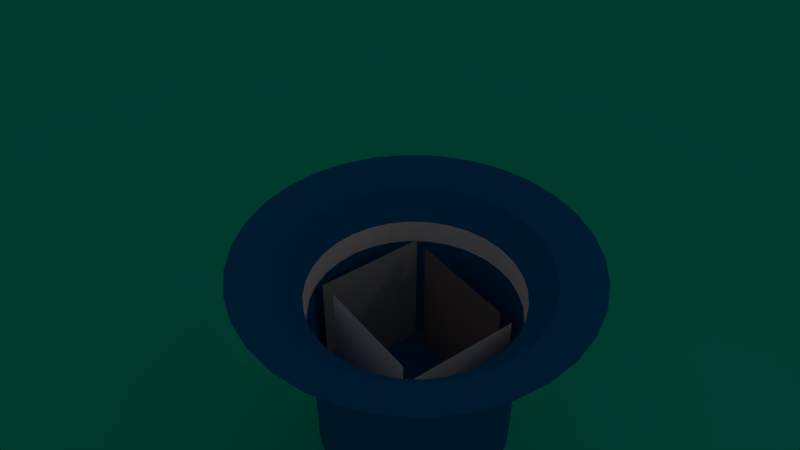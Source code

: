 # Source: project.blend  (saved by Blender 2.78.0; exported with 4.5.12 LTS)
import bpy
from mathutils import Matrix  # noqa: F401  (used for matrix-valued properties, if any)

bpy.ops.wm.read_factory_settings(use_empty=True)
scene = bpy.context.scene
scene.name = 'Scene'

# ---- collections
col_collection_1 = bpy.data.collections.new('Collection 1'); scene.collection.children.link(col_collection_1)

# ---- materials (node trees are filled in below, after node groups)
mat_material_003 = bpy.data.materials.new('Material.003')
mat_material_003.alpha_threshold = 0.0
mat_material_003.use_transparent_shadow = False
mat_material_003.diffuse_color = (1.0, 0.9648, 0.9648, 1.0)
mat_material_003.roughness = 0.5
mat_material_001 = bpy.data.materials.new('Material.001')
mat_material_001.alpha_threshold = 0.0
mat_material_001.use_transparent_shadow = False
mat_material_001.diffuse_color = (0.0, 0.1676, 0.4312, 1.0)
mat_material_001.roughness = 0.5
mat_material_002 = bpy.data.materials.new('Material.002')
mat_material_002.alpha_threshold = 0.0
mat_material_002.use_transparent_shadow = False
mat_material_002.diffuse_color = (0.0, 0.8, 0.4972, 1.0)
mat_material_002.roughness = 0.5
mat_redback_003 = bpy.data.materials.new('redback.003')
mat_redback_003.alpha_threshold = 0.0
mat_redback_003.use_transparent_shadow = False
mat_redback_003.diffuse_color = (0.7594, 0.7874, 0.8, 1.0)
mat_redback_003.roughness = 0.5
mat_diamond = bpy.data.materials.new('diamond')
mat_diamond.alpha_threshold = 0.0
mat_diamond.use_transparent_shadow = False
mat_diamond.roughness = 0.5
mat_redback_002 = bpy.data.materials.new('redback.002')
mat_redback_002.alpha_threshold = 0.0
mat_redback_002.use_transparent_shadow = False
mat_redback_002.diffuse_color = (0.9857, 0.9203, 0.9054, 1.0)
mat_redback_002.roughness = 0.5
mat_clubs = bpy.data.materials.new('clubs')
mat_clubs.alpha_threshold = 0.0
mat_clubs.use_transparent_shadow = False
mat_clubs.diffuse_color = (1.0, 1.0, 1.0, 1.0)
mat_clubs.roughness = 0.5
mat_redback_001 = bpy.data.materials.new('redback.001')
mat_redback_001.alpha_threshold = 0.0
mat_redback_001.use_transparent_shadow = False
mat_redback_001.diffuse_color = (0.2909, 0.2844, 0.2893, 1.0)
mat_redback_001.roughness = 0.5
mat_spade_002 = bpy.data.materials.new('spade.002')
mat_spade_002.alpha_threshold = 0.0
mat_spade_002.use_transparent_shadow = False
mat_spade_002.roughness = 0.5
mat_redback = bpy.data.materials.new('redback')
mat_redback.alpha_threshold = 0.0
mat_redback.use_transparent_shadow = False
mat_redback.diffuse_color = (0.2989, 0.2411, 0.2451, 1.0)
mat_redback.roughness = 0.5
mat_heart = bpy.data.materials.new('heart')
mat_heart.alpha_threshold = 0.0
mat_heart.use_transparent_shadow = False
mat_heart.roughness = 0.5

# ---- material node trees

# ---- world
world_world = bpy.data.worlds.new('World'); scene.world = world_world
world_world.color = (0.05088, 0.05088, 0.05088)
world_world.use_sun_shadow = False
world_world.sun_shadow_jitter_overblur = 0.0
world_world.cycles.sampling_method = 'MANUAL'

# ---- cameras
cam_camera = bpy.data.cameras.new('Camera')
cam_camera.clip_end = 100.0
cam_camera.lens = 35.0
cam_camera.sensor_width = 32.0
cam_camera.sensor_height = 18.0
cam_camera.ortho_scale = 7.314
cam_camera.dof.focus_distance = 0.0
cam_camera.dof.aperture_fstop = 128.0

# ---- lights
light_point = bpy.data.lights.new('Point', 'AREA')
light_point.transmission_factor = 0.0
light_point.energy = 11.78
light_point.shadow_buffer_clip_start = 0.5
light_point.shadow_soft_size = 0.1
light_point.shadow_maximum_resolution = 0.006
light_point.use_absolute_resolution = True
light_point.size = 0.1
light_point.size_y = 0.1
light_area_002 = bpy.data.lights.new('Area.002', 'AREA')
light_area_002.transmission_factor = 0.0
light_area_002.energy = 5.498
light_area_002.shadow_buffer_clip_start = 0.5
light_area_002.shadow_soft_size = 0.1
light_area_002.shadow_maximum_resolution = 0.006
light_area_002.use_absolute_resolution = True
light_area_002.shape = 'RECTANGLE'
light_area_002.size = 0.1
light_area_002.size_y = 0.1
light_lamp = bpy.data.lights.new('Lamp', 'AREA')
light_lamp.transmission_factor = 0.0
light_lamp.cutoff_distance = 30.0
light_lamp.use_shadow = False
light_lamp.energy = 0.7854
light_lamp.shadow_buffer_clip_start = 1.001
light_lamp.shadow_soft_size = 0.1
light_lamp.shadow_maximum_resolution = 0.006
light_lamp.use_absolute_resolution = True
light_lamp.shape = 'RECTANGLE'
light_lamp.size = 0.1
light_lamp.size_y = 0.1

# ---- meshes
me_cylinder = bpy.data.meshes.new('Cylinder')
me_cylinder.from_pydata([(0.0, 1.0, -1.0), (0.0, 1.0, 1.0), (0.1951, 0.9808, -1.0), (0.1951, 0.9808, 1.0), (0.3827, 0.9239, -1.0), (0.3827, 0.9239, 1.0), (0.5556, 0.8315, -1.0), (0.5556, 0.8315, 1.0), (0.7071, 0.7071, -1.0), (0.7071, 0.7071, 1.0), (0.8315, 0.5556, -1.0), (0.8315, 0.5556, 1.0), (0.9239, 0.3827, -1.0), (0.9239, 0.3827, 1.0), (0.9808, 0.1951, -1.0), (0.9808, 0.1951, 1.0), (1.0, 7.55e-08, -1.0), (1.0, 7.55e-08, 1.0), (0.9808, -0.1951, -1.0), (0.9808, -0.1951, 1.0), (0.9239, -0.3827, -1.0), (0.9239, -0.3827, 1.0), (0.8315, -0.5556, -1.0), (0.8315, -0.5556, 1.0), (0.7071, -0.7071, -1.0), (0.7071, -0.7071, 1.0), (0.5556, -0.8315, -1.0), (0.5556, -0.8315, 1.0), (0.3827, -0.9239, -1.0), (0.3827, -0.9239, 1.0), (0.1951, -0.9808, -1.0), (0.1951, -0.9808, 1.0), (-3.258e-07, -1.0, -1.0), (-3.258e-07, -1.0, 1.0), (-0.1951, -0.9808, -1.0), (-0.1951, -0.9808, 1.0), (-0.3827, -0.9239, -1.0), (-0.3827, -0.9239, 1.0), (-0.5556, -0.8315, -1.0), (-0.5556, -0.8315, 1.0), (-0.7071, -0.7071, -1.0), (-0.7071, -0.7071, 1.0), (-0.8315, -0.5556, -1.0), (-0.8315, -0.5556, 1.0), (-0.9239, -0.3827, -1.0), (-0.9239, -0.3827, 1.0), (-0.9808, -0.1951, -1.0), (-0.9808, -0.1951, 1.0), (-1.0, 9.656e-07, -1.0), (-1.0, 9.656e-07, 1.0), (-0.9808, 0.1951, -1.0), (-0.9808, 0.1951, 1.0), (-0.9239, 0.3827, -1.0), (-0.9239, 0.3827, 1.0), (-0.8315, 0.5556, -1.0), (-0.8315, 0.5556, 1.0), (-0.7071, 0.7071, -1.0), (-0.7071, 0.7071, 1.0), (-0.5556, 0.8315, -1.0), (-0.5556, 0.8315, 1.0), (-0.3827, 0.9239, -1.0), (-0.3827, 0.9239, 1.0), (-0.1951, 0.9808, -1.0), (-0.1951, 0.9808, 1.0), (0.0, 1.719, 12.25), (0.3354, 1.686, 12.25), (0.6578, 1.588, 12.25), (0.955, 1.429, 12.25), (1.215, 1.215, 12.25), (1.429, 0.955, 12.25), (1.588, 0.6578, 12.25), (1.686, 0.3354, 12.25), (1.719, 1.298e-07, 12.25), (1.686, -0.3354, 12.25), (1.588, -0.6578, 12.25), (1.429, -0.955, 12.25), (1.215, -1.215, 12.25), (0.955, -1.429, 12.25), (0.6578, -1.588, 12.25), (0.3354, -1.686, 12.25), (-5.601e-07, -1.719, 12.25), (-0.3354, -1.686, 12.25), (-0.6578, -1.588, 12.25), (-0.955, -1.429, 12.25), (-1.215, -1.215, 12.25), (-1.429, -0.955, 12.25), (-1.588, -0.6578, 12.25), (-1.686, -0.3353, 12.25), (-1.719, 1.66e-06, 12.25), (-1.686, 0.3354, 12.25), (-1.588, 0.6578, 12.25), (-1.429, 0.955, 12.25), (-1.215, 1.215, 12.25), (-0.955, 1.429, 12.25), (-0.6578, 1.588, 12.25), (-0.3353, 1.686, 12.25), (0.9158, 0.9158, 11.55), (1.077, 0.7196, 11.55), (0.7196, -1.077, 11.55), (0.4957, -1.197, 11.55), (0.0, 1.295, 11.55), (0.2527, 1.27, 11.55), (-1.197, -0.4957, 11.55), (-1.27, -0.2527, 11.55), (-0.2527, 1.27, 11.55), (1.27, -0.2527, 11.55), (1.197, -0.4957, 11.55), (-0.4957, -1.197, 11.55), (-0.7196, -1.077, 11.55), (-1.077, 0.7196, 11.55), (-0.9158, 0.9158, 11.55), (1.197, 0.4957, 11.55), (0.2527, -1.27, 11.55), (-1.295, 1.251e-06, 11.55), (0.4957, 1.197, 11.55), (1.077, -0.7196, 11.55), (-0.9158, -0.9158, 11.55), (-0.7196, 1.077, 11.55), (1.27, 0.2527, 11.55), (-4.22e-07, -1.295, 11.55), (-1.27, 0.2527, 11.55), (0.7196, 1.077, 11.55), (0.9158, -0.9158, 11.55), (-1.077, -0.7196, 11.55), (-0.4957, 1.197, 11.55), (1.295, 9.779e-08, 11.55), (-0.2527, -1.27, 11.55), (-1.197, 0.4957, 11.55), (0.7225, 0.7225, 8.647), (0.5677, -0.8496, 8.647), (0.0, 1.022, 8.647), (-0.944, -0.391, 8.647), (1.002, -0.1993, 8.647), (-0.391, -0.944, 8.647), (-0.8496, 0.5677, 8.647), (0.8496, 0.5677, 8.647), (0.391, -0.944, 8.647), (0.1993, 1.002, 8.647), (-1.002, -0.1993, 8.647), (-0.1993, 1.002, 8.647), (0.944, -0.391, 8.647), (-0.5677, -0.8496, 8.647), (-0.7225, 0.7225, 8.647), (0.944, 0.391, 8.647), (0.1993, -1.002, 8.647), (-1.022, 9.866e-07, 8.647), (0.391, 0.944, 8.647), (0.8496, -0.5677, 8.647), (-0.7225, -0.7225, 8.647), (-0.5677, 0.8496, 8.647), (1.002, 0.1993, 8.647), (-3.329e-07, -1.022, 8.647), (-1.002, 0.1993, 8.647), (0.5677, 0.8496, 8.647), (0.7225, -0.7225, 8.647), (-0.8496, -0.5677, 8.647), (-0.391, 0.944, 8.647), (1.022, 7.714e-08, 8.647), (-0.1993, -1.002, 8.647), (-0.944, 0.391, 8.647), (0.8661, 0.5787, 10.1), (0.3986, -0.9624, 10.1), (0.2032, 1.022, 10.1), (-1.022, -0.2032, 10.1), (-0.2032, 1.022, 10.1), (0.9624, -0.3986, 10.1), (-0.5787, -0.8661, 10.1), (-0.7366, 0.7366, 10.1), (0.9624, 0.3986, 10.1), (0.2032, -1.022, 10.1), (-1.042, 1.006e-06, 10.1), (0.3986, 0.9624, 10.1), (0.8661, -0.5787, 10.1), (-0.7366, -0.7366, 10.1), (-0.5787, 0.8661, 10.1), (1.022, 0.2032, 10.1), (-3.394e-07, -1.042, 10.1), (-1.022, 0.2032, 10.1), (0.5787, 0.8661, 10.1), (0.7366, -0.7366, 10.1), (-0.8661, -0.5787, 10.1), (-0.3986, 0.9624, 10.1), (1.042, 7.864e-08, 10.1), (-0.2032, -1.022, 10.1), (-0.9624, 0.3986, 10.1), (0.7366, 0.7366, 10.1), (0.5787, -0.8661, 10.1), (0.0, 1.042, 10.1), (-0.9624, -0.3986, 10.1), (1.022, -0.2032, 10.1), (-0.3986, -0.9624, 10.1), (-0.8661, 0.5787, 10.1)], [], [(0, 1, 3, 2), (2, 3, 5, 4), (4, 5, 7, 6), (6, 7, 9, 8), (8, 9, 11, 10), (10, 11, 13, 12), (12, 13, 15, 14), (14, 15, 17, 16), (16, 17, 19, 18), (18, 19, 21, 20), (20, 21, 23, 22), (22, 23, 25, 24), (24, 25, 27, 26), (26, 27, 29, 28), (28, 29, 31, 30), (30, 31, 33, 32), (32, 33, 35, 34), (34, 35, 37, 36), (36, 37, 39, 38), (38, 39, 41, 40), (40, 41, 43, 42), (42, 43, 45, 44), (44, 45, 47, 46), (46, 47, 49, 48), (48, 49, 51, 50), (50, 51, 53, 52), (52, 53, 55, 54), (54, 55, 57, 56), (56, 57, 59, 58), (58, 59, 61, 60), (3, 1, 63, 61, 59, 57, 55, 53, 51, 49, 47, 45, 43, 41, 39, 37, 35, 33, 31, 29, 27, 25, 23, 21, 19, 17, 15, 13, 11, 9, 7, 5), (60, 61, 63, 62), (62, 63, 1, 0), (0, 2, 4, 6, 8, 10, 12, 14, 16, 18, 20, 22, 24, 26, 28, 30, 32, 34, 36, 38, 40, 42, 44, 46, 48, 50, 52, 54, 56, 58, 60, 62), (96, 97, 69, 68), (98, 99, 78, 77), (100, 101, 65, 64), (102, 103, 87, 86), (100, 104, 95, 64), (105, 106, 74, 73), (107, 108, 83, 82), (109, 110, 92, 91), (97, 111, 70, 69), (99, 112, 79, 78), (103, 113, 88, 87), (101, 114, 66, 65), (106, 115, 75, 74), (108, 116, 84, 83), (110, 117, 93, 92), (111, 118, 71, 70), (112, 119, 80, 79), (113, 120, 89, 88), (114, 121, 67, 66), (115, 122, 76, 75), (116, 123, 85, 84), (117, 124, 94, 93), (118, 125, 72, 71), (119, 126, 81, 80), (120, 127, 90, 89), (121, 96, 68, 67), (122, 98, 77, 76), (123, 102, 86, 85), (104, 124, 94, 95), (125, 105, 73, 72), (126, 107, 82, 81), (127, 109, 91, 90), (184, 191, 109, 127), (183, 190, 107, 126), (182, 189, 105, 125), (164, 181, 124, 104), (180, 188, 102, 123), (179, 186, 98, 122), (178, 185, 96, 121), (177, 184, 127, 120), (176, 183, 126, 119), (175, 182, 125, 118), (174, 181, 124, 117), (173, 180, 123, 116), (172, 179, 122, 115), (171, 178, 121, 114), (170, 177, 120, 113), (169, 176, 119, 112), (168, 175, 118, 111), (167, 174, 117, 110), (166, 173, 116, 108), (165, 172, 115, 106), (162, 171, 114, 101), (163, 170, 113, 103), (161, 169, 112, 99), (160, 168, 111, 97), (191, 167, 110, 109), (190, 166, 108, 107), (189, 165, 106, 105), (187, 164, 104, 100), (188, 163, 103, 102), (187, 162, 101, 100), (186, 161, 99, 98), (185, 160, 97, 96), (9, 11, 135, 128), (27, 29, 136, 129), (1, 3, 137, 130), (45, 47, 138, 131), (1, 63, 139, 130), (19, 21, 140, 132), (37, 39, 141, 133), (55, 57, 142, 134), (11, 13, 143, 135), (29, 31, 144, 136), (47, 49, 145, 138), (3, 5, 146, 137), (21, 23, 147, 140), (39, 41, 148, 141), (57, 59, 149, 142), (13, 15, 150, 143), (31, 33, 151, 144), (49, 51, 152, 145), (5, 7, 153, 146), (23, 25, 154, 147), (41, 43, 155, 148), (59, 61, 156, 149), (15, 17, 157, 150), (33, 35, 158, 151), (51, 53, 159, 152), (7, 9, 128, 153), (25, 27, 129, 154), (43, 45, 131, 155), (63, 61, 156, 139), (17, 19, 132, 157), (35, 37, 133, 158), (53, 55, 134, 159), (128, 135, 160, 185), (129, 136, 161, 186), (130, 137, 162, 187), (131, 138, 163, 188), (130, 139, 164, 187), (132, 140, 165, 189), (133, 141, 166, 190), (134, 142, 167, 191), (135, 143, 168, 160), (136, 144, 169, 161), (138, 145, 170, 163), (137, 146, 171, 162), (140, 147, 172, 165), (141, 148, 173, 166), (142, 149, 174, 167), (143, 150, 175, 168), (144, 151, 176, 169), (145, 152, 177, 170), (146, 153, 178, 171), (147, 154, 179, 172), (148, 155, 180, 173), (149, 156, 181, 174), (150, 157, 182, 175), (151, 158, 183, 176), (152, 159, 184, 177), (153, 128, 185, 178), (154, 129, 186, 179), (155, 131, 188, 180), (139, 156, 181, 164), (157, 132, 189, 182), (158, 133, 190, 183), (159, 134, 191, 184)])
me_cylinder.polygons.foreach_set('material_index', [1, 1, 1, 1, 1, 1, 1, 1, 1, 1, 1, 1, 1, 1, 1, 1, 1, 1, 1, 1, 1, 1, 1, 1, 1, 1, 1, 1, 1, 1, 1, 1, 1, 1, 1, 1, 1, 1, 1, 1, 1, 1, 1, 1, 1, 1, 1, 1, 1, 1, 1, 1, 1, 1, 1, 1, 1, 1, 1, 1, 1, 1, 1, 1, 1, 1, 1, 1, 1, 1, 1, 1, 1, 1, 1, 1, 1, 1, 1, 1, 1, 1, 1, 1, 1, 1, 1, 1, 1, 1, 1, 1, 1, 1, 1, 1, 1, 1, 1, 1, 1, 1, 1, 1, 1, 1, 1, 1, 1, 1, 1, 1, 1, 1, 1, 1, 1, 1, 1, 1, 1, 1, 1, 1, 1, 1, 1, 1, 1, 1, 0, 0, 0, 0, 0, 0, 0, 0, 0, 0, 0, 0, 0, 0, 0, 0, 0, 0, 0, 0, 0, 0, 0, 0, 0, 0, 0, 0, 0, 0, 0, 0])
me_cylinder.materials.append(mat_material_003)
me_cylinder.materials.append(mat_material_001)
me_cylinder.use_remesh_preserve_volume = False
me_cylinder.use_remesh_preserve_attributes = False
me_cylinder.use_mirror_vertex_groups = False
me_cylinder.update()
me_plane = bpy.data.meshes.new('Plane')
me_plane.from_pydata([(-1.0, -1.0, 0.0), (1.0, -1.0, 0.0), (-1.0, 1.0, 0.0), (1.0, 1.0, 0.0)], [], [(0, 1, 3, 2)])
me_plane.materials.append(mat_material_002)
me_plane.use_remesh_preserve_volume = False
me_plane.use_remesh_preserve_attributes = False
me_plane.use_mirror_vertex_groups = False
me_plane.update()
me_cube_005 = bpy.data.meshes.new('Cube.005')
me_cube_005.from_pydata([(1.021, -1.0, 0.9783), (0.9783, -1.0, -1.021), (1.021, 1.0, 0.9783), (0.9783, 1.0, -1.021), (-0.9783, -1.0, 1.021), (-1.021, -1.0, -0.9783), (-0.9783, 1.0, 1.021), (-1.021, 1.0, -0.9783), (1.021, -1.0, 0.9783), (0.9783, -1.0, -1.021), (1.021, 1.0, 0.9783), (0.9783, 1.0, -1.021), (-0.9783, -1.0, 1.021), (-1.021, -1.0, -0.9783), (-0.9783, 1.0, 1.021), (-1.021, 1.0, -0.9783)], [], [(0, 2, 3, 1), (2, 6, 7, 3), (6, 4, 5, 7), (4, 0, 1, 5), (2, 0, 4, 6), (7, 5, 1, 3), (8, 9, 11, 10), (10, 11, 15, 14), (14, 15, 13, 12), (12, 13, 9, 8), (10, 14, 12, 8), (15, 11, 9, 13)])
me_cube_005.polygons.foreach_set('material_index', [0, 0, 0, 0, 1, 0, 0, 0, 0, 0, 1, 0])
me_cube_005.materials.append(mat_redback_003)
me_cube_005.materials.append(mat_diamond)
me_cube_005.use_remesh_preserve_volume = False
me_cube_005.use_remesh_preserve_attributes = False
me_cube_005.use_mirror_vertex_groups = False
me_cube_005.update()
me_cube_004 = bpy.data.meshes.new('Cube.004')
me_cube_004.from_pydata([(1.002, -1.0, 0.9979), (0.9979, -1.0, -1.002), (1.002, 1.0, 0.9979), (0.9979, 1.0, -1.002), (-0.9979, -1.0, 1.002), (-1.002, -1.0, -0.9979), (-0.9979, 1.0, 1.002), (-1.002, 1.0, -0.9979)], [], [(0, 1, 3, 2), (2, 3, 7, 6), (6, 7, 5, 4), (4, 5, 1, 0), (2, 6, 4, 0), (7, 3, 1, 5)])
me_cube_004.polygons.foreach_set('material_index', [0, 0, 0, 0, 1, 0])
me_cube_004.materials.append(mat_redback_002)
me_cube_004.materials.append(mat_clubs)
me_cube_004.use_remesh_preserve_volume = False
me_cube_004.use_remesh_preserve_attributes = False
me_cube_004.use_mirror_vertex_groups = False
me_cube_004.update()
me_cube_003 = bpy.data.meshes.new('Cube.003')
me_cube_003.from_pydata([(1.004, -1.0, 0.9955), (0.9955, -1.0, -1.004), (1.004, 1.0, 0.9955), (0.9955, 1.0, -1.004), (-0.9955, -1.0, 1.004), (-1.004, -1.0, -0.9955), (-0.9955, 1.0, 1.004), (-1.004, 1.0, -0.9955)], [], [(0, 1, 3, 2), (2, 3, 7, 6), (6, 7, 5, 4), (4, 5, 1, 0), (2, 6, 4, 0), (7, 3, 1, 5)])
me_cube_003.polygons.foreach_set('material_index', [0, 0, 0, 0, 1, 0])
me_cube_003.materials.append(mat_redback_001)
me_cube_003.materials.append(mat_spade_002)
me_cube_003.use_remesh_preserve_volume = False
me_cube_003.use_remesh_preserve_attributes = False
me_cube_003.use_mirror_vertex_groups = False
me_cube_003.update()
me_cube_002 = bpy.data.meshes.new('Cube.002')
me_cube_002.from_pydata([(1.02, -1.0, 0.9791), (0.9791, -1.0, -1.02), (1.02, 1.0, 0.9791), (0.9791, 1.0, -1.02), (-0.9791, -1.0, 1.02), (-1.02, -1.0, -0.9791), (-0.9791, 1.0, 1.02), (-1.02, 1.0, -0.9791)], [], [(0, 1, 3, 2), (2, 3, 7, 6), (6, 7, 5, 4), (4, 5, 1, 0), (2, 6, 4, 0), (7, 3, 1, 5)])
me_cube_002.polygons.foreach_set('material_index', [0, 0, 0, 0, 1, 0])
me_cube_002.materials.append(mat_redback)
me_cube_002.materials.append(mat_heart)
me_cube_002.use_remesh_preserve_volume = False
me_cube_002.use_remesh_preserve_attributes = False
me_cube_002.use_mirror_vertex_groups = False
me_cube_002.update()

# ---- objects
ob_point = bpy.data.objects.new('Point', light_point)
ob_cylinder = bpy.data.objects.new('Cylinder', me_cylinder)
ob_plane = bpy.data.objects.new('Plane', me_plane)
ob_area_002 = bpy.data.objects.new('Area.002', light_area_002)
ob_cube_003 = bpy.data.objects.new('Cube.003', me_cube_005)
ob_cube_002 = bpy.data.objects.new('Cube.002', me_cube_004)
ob_cube_001 = bpy.data.objects.new('Cube.001', me_cube_003)
ob_cube = bpy.data.objects.new('Cube', me_cube_002)
ob_lamp = bpy.data.objects.new('Lamp', light_lamp)
ob_camera = bpy.data.objects.new('Camera', cam_camera)

# ---- transforms, parenting, visibility, modifiers, constraints
ob_point.location = (-4.659, -7.167, 8.628)
ob_point.rotation_euler = (0.7854, 0.7854, -1.047)
ob_point.lineart.crease_threshold = 0.0
ob_cylinder.location = (0.0, 0.0, 0.5)
ob_cylinder.scale = (1.801, 1.801, 0.297)
ob_cylinder.lineart.crease_threshold = 0.0
_m = ob_cylinder.modifiers.new('Collision', 'COLLISION')
ob_plane.location = (-0.0143, 0.005997, -1.0)
ob_plane.scale = (27.59, 27.59, 27.59)
ob_plane.lineart.crease_threshold = 0.0
ob_area_002.location = (-0.05144, 7.115, 18.26)
ob_area_002.rotation_euler = (0.6503, -0.05522, -3.007)
ob_area_002.lineart.crease_threshold = 0.0
ob_cube_003.location = (1.3, 0.0, 2.0)
ob_cube_003.rotation_euler = (1.571, 3.142, 1.571)
ob_cube_003.scale = (1.0, 1.25, 0.001)
ob_cube_003.lineart.crease_threshold = 0.0
ob_cube_002.location = (0.0, 1.0, 2.0)
ob_cube_002.rotation_euler = (-1.571, -3.142, 2.108e-07)
ob_cube_002.scale = (1.0, 1.25, 0.001)
ob_cube_002.lineart.crease_threshold = 0.0
ob_cube_001.location = (-1.3, 0.0, 2.0)
ob_cube_001.rotation_euler = (1.571, -3.142, -1.571)
ob_cube_001.scale = (1.0, 1.25, 0.001)
ob_cube_001.lineart.crease_threshold = 0.0
ob_cube.location = (0.0, -1.0, 2.0)
ob_cube.rotation_euler = (1.571, 3.142, 3.236e-07)
ob_cube.scale = (1.0, 1.25, 0.001)
ob_cube.lineart.crease_threshold = 0.0
ob_lamp.location = (9.802, 1.462, 11.91)
ob_lamp.rotation_euler = (0.6503, 0.05522, 1.866)
ob_lamp.lock_rotations_4d = False
ob_lamp.empty_display_type = 'ARROWS'
ob_lamp.color = (0.0, 0.0, 0.0, 0.0)
ob_lamp.lineart.crease_threshold = 0.0
ob_camera.location = (-8.343, 6.459, 13.59)
ob_camera.rotation_euler = (0.8848, 9.298e-07, -2.205)
ob_camera.scale = (1.0, 1.0, 1.0)
ob_camera.lock_rotations_4d = False
ob_camera.empty_display_type = 'ARROWS'
ob_camera.color = (0.0, 0.0, 0.0, 0.0)
ob_camera.display_type = 'WIRE'
ob_camera.lineart.crease_threshold = 0.0

# ---- collection membership
col_collection_1.objects.link(ob_point)
col_collection_1.objects.link(ob_cylinder)
col_collection_1.objects.link(ob_plane)
col_collection_1.objects.link(ob_area_002)
col_collection_1.objects.link(ob_cube_003)
col_collection_1.objects.link(ob_cube_002)
col_collection_1.objects.link(ob_cube_001)
col_collection_1.objects.link(ob_cube)
col_collection_1.objects.link(ob_lamp)
col_collection_1.objects.link(ob_camera)

# ---- scene / render settings (as saved in the file)
scene.camera = ob_camera
scene.frame_start = 1; scene.frame_end = 250; scene.frame_set(240)
scene.render.engine = 'BLENDER_EEVEE_NEXT'
scene.render.image_settings.file_format = 'FFMPEG'
scene.render.image_settings.color_mode = 'RGB'
scene.render.resolution_percentage = 50
scene.render.dither_intensity = 0.0
scene.cycles.use_denoising = False
scene.cycles.samples = 128
scene.cycles.sampling_pattern = 'TABULATED_SOBOL'
scene.cycles.light_sampling_threshold = 0.0
scene.cycles.use_adaptive_sampling = False
scene.cycles.use_light_tree = False
scene.cycles.blur_glossy = 0.0
scene.cycles.sample_clamp_indirect = 0.0
scene.view_settings.view_transform = 'Standard'
bpy.context.view_layer.update()
